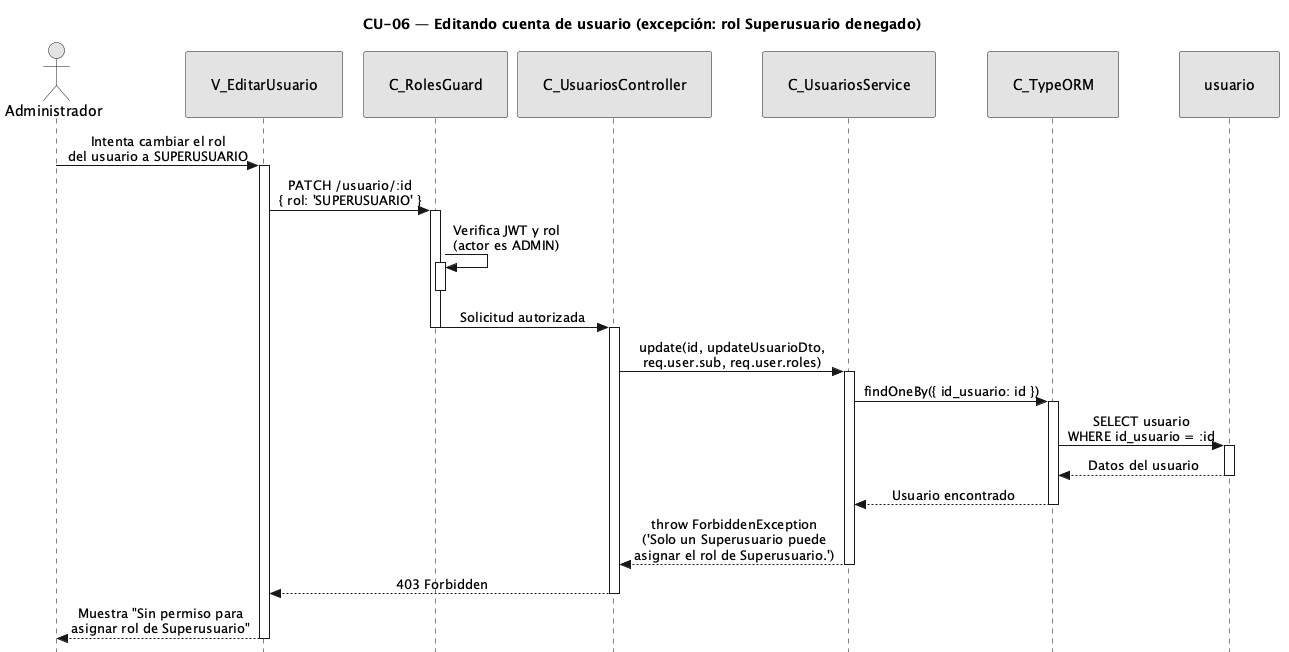

The diagram above was rendered by PlantUML. Its source (embedded in the PNG):
@startuml CU06-exc-rol-superusuario-denegado
title CU-06 — Editando cuenta de usuario (excepción: rol Superusuario denegado)

skinparam style strictuml
skinparam monochrome true
skinparam shadowing false
skinparam sequenceMessageAlign center
<style>
sequenceDiagram {
  participant {
    padding 25
  }
  actor {
    padding 20
  }
}
</style>
skinparam sequence {
  MessageAlign center
  LifeLineBorderColor black
}
hide footbox

actor "Administrador" as user
participant "V_EditarUsuario" as view
participant "C_RolesGuard" as guard
participant "C_UsuariosController" as ctrl
participant "C_UsuariosService" as svc
participant "C_TypeORM" as orm
participant "usuario" as uent

user -> view : Intenta cambiar el rol\ndel usuario a SUPERUSUARIO
activate view

view -> guard : PATCH /usuario/:id\n{ rol: 'SUPERUSUARIO' }
activate guard

guard -> guard : Verifica JWT y rol\n(actor es ADMIN)
activate guard
deactivate guard

guard -> ctrl : Solicitud autorizada
deactivate guard
activate ctrl

ctrl -> svc : update(id, updateUsuarioDto,\nreq.user.sub, req.user.roles)
activate svc

svc -> orm : findOneBy({ id_usuario: id })
activate orm

orm -> uent : SELECT usuario\nWHERE id_usuario = :id
activate uent
uent --> orm : Datos del usuario
deactivate uent

orm --> svc : Usuario encontrado
deactivate orm

svc --> ctrl : throw ForbiddenException\n('Solo un Superusuario puede\nasignar el rol de Superusuario.')
deactivate svc

ctrl --> view : 403 Forbidden
deactivate ctrl

view --> user : Muestra "Sin permiso para\nasignar rol de Superusuario"
deactivate view

@enduml